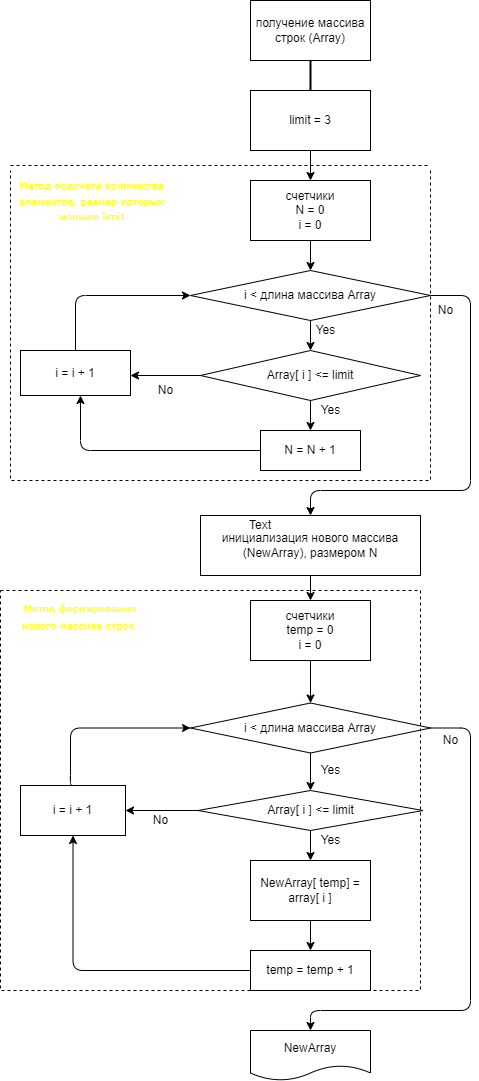

The diagram above was exported from draw.io. Its source (the exported page's mxGraphModel, read from the mxfile embedded in the PNG):
<mxGraphModel dx="584" dy="357" grid="1" gridSize="10" guides="1" tooltips="1" connect="1" arrows="1" fold="1" page="1" pageScale="1" pageWidth="827" pageHeight="1169" math="0" shadow="0">
  <root>
    <mxCell id="0" />
    <mxCell id="1" parent="0" />
    <mxCell id="2" value="" style="shape=partialRectangle;whiteSpace=wrap;html=1;bottom=1;right=1;left=1;top=0;fillColor=none;routingCenterX=-0.5;dashed=1;fontFamily=Verdana;fontSize=13;fontColor=#FFFF33;strokeWidth=1;" vertex="1" parent="1">
      <mxGeometry x="40" y="180" width="420" height="310" as="geometry" />
    </mxCell>
    <mxCell id="3" value="получение массива строк (Array)" style="rounded=0;whiteSpace=wrap;html=1;" vertex="1" parent="1">
      <mxGeometry x="280" y="10" width="120" height="60" as="geometry" />
    </mxCell>
    <mxCell id="4" value="limit = 3" style="rounded=0;whiteSpace=wrap;html=1;" vertex="1" parent="1">
      <mxGeometry x="280" y="100" width="120" height="60" as="geometry" />
    </mxCell>
    <mxCell id="5" value="" style="edgeStyle=none;html=1;entryX=0.5;entryY=0;entryDx=0;entryDy=0;" edge="1" parent="1" source="6" target="7">
      <mxGeometry relative="1" as="geometry" />
    </mxCell>
    <mxCell id="6" value="счетчики&lt;br&gt;N = 0&lt;br&gt;i = 0" style="rounded=0;whiteSpace=wrap;html=1;" vertex="1" parent="1">
      <mxGeometry x="280" y="190" width="120" height="60" as="geometry" />
    </mxCell>
    <mxCell id="7" value="i &amp;lt; длина массива Array" style="rhombus;whiteSpace=wrap;html=1;" vertex="1" parent="1">
      <mxGeometry x="220" y="280" width="240" height="50" as="geometry" />
    </mxCell>
    <mxCell id="8" value="Array[ i ] &amp;lt;= limit" style="rhombus;whiteSpace=wrap;html=1;" vertex="1" parent="1">
      <mxGeometry x="230" y="360" width="220" height="50" as="geometry" />
    </mxCell>
    <mxCell id="9" style="edgeStyle=none;html=1;entryX=0.5;entryY=0;entryDx=0;entryDy=0;exitX=0.5;exitY=1;exitDx=0;exitDy=0;" edge="1" parent="1" source="8" target="10">
      <mxGeometry relative="1" as="geometry">
        <mxPoint x="340" y="420" as="targetPoint" />
        <mxPoint x="380" y="430" as="sourcePoint" />
      </mxGeometry>
    </mxCell>
    <mxCell id="10" value="N = N + 1" style="rounded=0;whiteSpace=wrap;html=1;" vertex="1" parent="1">
      <mxGeometry x="290" y="440" width="100" height="40" as="geometry" />
    </mxCell>
    <mxCell id="11" style="edgeStyle=none;html=1;entryX=0;entryY=0.5;entryDx=0;entryDy=0;" edge="1" parent="1" source="12" target="7">
      <mxGeometry relative="1" as="geometry">
        <mxPoint x="105" y="220" as="targetPoint" />
        <Array as="points">
          <mxPoint x="105" y="305" />
        </Array>
      </mxGeometry>
    </mxCell>
    <mxCell id="12" value="i = i + 1" style="rounded=0;whiteSpace=wrap;html=1;" vertex="1" parent="1">
      <mxGeometry x="50" y="360" width="110" height="45" as="geometry" />
    </mxCell>
    <mxCell id="13" value="инициализация нового массива (NewArray), размером N" style="rounded=0;whiteSpace=wrap;html=1;" vertex="1" parent="1">
      <mxGeometry x="230" y="525" width="220" height="60" as="geometry" />
    </mxCell>
    <mxCell id="14" value="" style="line;strokeWidth=2;direction=south;html=1;" vertex="1" parent="1">
      <mxGeometry x="335" y="70" width="10" height="30" as="geometry" />
    </mxCell>
    <mxCell id="15" value="" style="endArrow=classic;html=1;exitX=0.5;exitY=1;exitDx=0;exitDy=0;entryX=0.5;entryY=0;entryDx=0;entryDy=0;" edge="1" parent="1" source="4" target="6">
      <mxGeometry width="50" height="50" relative="1" as="geometry">
        <mxPoint x="300" y="190" as="sourcePoint" />
        <mxPoint x="350" y="140" as="targetPoint" />
      </mxGeometry>
    </mxCell>
    <mxCell id="16" value="" style="edgeStyle=none;html=1;exitX=0.5;exitY=1;exitDx=0;exitDy=0;" edge="1" parent="1" source="7">
      <mxGeometry relative="1" as="geometry">
        <mxPoint x="340" y="340" as="sourcePoint" />
        <mxPoint x="340" y="360" as="targetPoint" />
      </mxGeometry>
    </mxCell>
    <mxCell id="17" style="edgeStyle=none;html=1;exitX=0;exitY=0.5;exitDx=0;exitDy=0;" edge="1" parent="1" source="8">
      <mxGeometry relative="1" as="geometry">
        <mxPoint x="160" y="385" as="targetPoint" />
        <mxPoint x="200" y="380" as="sourcePoint" />
        <Array as="points" />
      </mxGeometry>
    </mxCell>
    <mxCell id="18" value="Yes" style="text;html=1;align=center;verticalAlign=middle;resizable=0;points=[];autosize=1;strokeColor=none;fillColor=none;" vertex="1" parent="1">
      <mxGeometry x="335" y="330" width="40" height="20" as="geometry" />
    </mxCell>
    <mxCell id="19" value="Yes" style="text;html=1;align=center;verticalAlign=middle;resizable=0;points=[];autosize=1;strokeColor=none;fillColor=none;" vertex="1" parent="1">
      <mxGeometry x="340" y="410" width="40" height="20" as="geometry" />
    </mxCell>
    <mxCell id="20" value="No" style="text;html=1;align=center;verticalAlign=middle;resizable=0;points=[];autosize=1;strokeColor=none;fillColor=none;" vertex="1" parent="1">
      <mxGeometry x="180" y="390" width="30" height="20" as="geometry" />
    </mxCell>
    <mxCell id="21" value="No" style="text;html=1;align=center;verticalAlign=middle;resizable=0;points=[];autosize=1;strokeColor=none;fillColor=none;" vertex="1" parent="1">
      <mxGeometry x="460" y="310" width="30" height="20" as="geometry" />
    </mxCell>
    <mxCell id="22" value="" style="edgeStyle=segmentEdgeStyle;endArrow=classic;html=1;entryX=0.5;entryY=0;entryDx=0;entryDy=0;exitX=1;exitY=0.5;exitDx=0;exitDy=0;" edge="1" parent="1" source="7" target="13">
      <mxGeometry width="50" height="50" relative="1" as="geometry">
        <mxPoint x="460" y="310" as="sourcePoint" />
        <mxPoint x="340" y="520" as="targetPoint" />
        <Array as="points">
          <mxPoint x="500" y="305" />
          <mxPoint x="500" y="500" />
          <mxPoint x="340" y="500" />
        </Array>
      </mxGeometry>
    </mxCell>
    <mxCell id="23" value="счетчики&lt;br&gt;temp = 0&lt;br&gt;i = 0" style="rounded=0;whiteSpace=wrap;html=1;" vertex="1" parent="1">
      <mxGeometry x="280" y="610" width="120" height="60" as="geometry" />
    </mxCell>
    <mxCell id="24" value="i &amp;lt; длина массива Array" style="rhombus;whiteSpace=wrap;html=1;" vertex="1" parent="1">
      <mxGeometry x="220" y="712.5" width="240" height="50" as="geometry" />
    </mxCell>
    <mxCell id="25" value="Array[ i ] &amp;lt;= limit" style="rhombus;whiteSpace=wrap;html=1;" vertex="1" parent="1">
      <mxGeometry x="227.5" y="800" width="225" height="40" as="geometry" />
    </mxCell>
    <mxCell id="26" value="NewArray[ temp] = array[ i ]" style="rounded=0;whiteSpace=wrap;html=1;" vertex="1" parent="1">
      <mxGeometry x="280" y="870" width="120" height="60" as="geometry" />
    </mxCell>
    <mxCell id="27" value="temp = temp + 1" style="rounded=0;whiteSpace=wrap;html=1;" vertex="1" parent="1">
      <mxGeometry x="280" y="960" width="120" height="40" as="geometry" />
    </mxCell>
    <mxCell id="28" value="NewArray" style="shape=document;whiteSpace=wrap;html=1;boundedLbl=1;" vertex="1" parent="1">
      <mxGeometry x="280" y="1040" width="120" height="50" as="geometry" />
    </mxCell>
    <mxCell id="29" value="i = i + 1" style="rounded=0;whiteSpace=wrap;html=1;" vertex="1" parent="1">
      <mxGeometry x="50" y="795" width="105" height="50" as="geometry" />
    </mxCell>
    <mxCell id="30" value="" style="endArrow=classic;html=1;exitX=0.5;exitY=1;exitDx=0;exitDy=0;entryX=0.5;entryY=0;entryDx=0;entryDy=0;" edge="1" parent="1" source="13" target="23">
      <mxGeometry width="50" height="50" relative="1" as="geometry">
        <mxPoint x="280" y="600" as="sourcePoint" />
        <mxPoint x="330" y="550" as="targetPoint" />
      </mxGeometry>
    </mxCell>
    <mxCell id="31" value="" style="endArrow=classic;html=1;exitX=0.5;exitY=1;exitDx=0;exitDy=0;entryX=0.5;entryY=0;entryDx=0;entryDy=0;" edge="1" parent="1" source="23" target="24">
      <mxGeometry width="50" height="50" relative="1" as="geometry">
        <mxPoint x="280" y="800" as="sourcePoint" />
        <mxPoint x="330" y="750" as="targetPoint" />
      </mxGeometry>
    </mxCell>
    <mxCell id="32" value="" style="endArrow=classic;html=1;exitX=0.5;exitY=1;exitDx=0;exitDy=0;entryX=0.5;entryY=0;entryDx=0;entryDy=0;" edge="1" parent="1" source="24" target="25">
      <mxGeometry width="50" height="50" relative="1" as="geometry">
        <mxPoint x="280" y="870" as="sourcePoint" />
        <mxPoint x="330" y="820" as="targetPoint" />
      </mxGeometry>
    </mxCell>
    <mxCell id="33" value="" style="endArrow=classic;html=1;exitX=0.5;exitY=1;exitDx=0;exitDy=0;entryX=0.5;entryY=0;entryDx=0;entryDy=0;" edge="1" parent="1" source="25" target="26">
      <mxGeometry width="50" height="50" relative="1" as="geometry">
        <mxPoint x="280" y="940" as="sourcePoint" />
        <mxPoint x="330" y="890" as="targetPoint" />
      </mxGeometry>
    </mxCell>
    <mxCell id="34" value="" style="endArrow=classic;html=1;exitX=0.5;exitY=1;exitDx=0;exitDy=0;entryX=0.5;entryY=0;entryDx=0;entryDy=0;" edge="1" parent="1" source="26" target="27">
      <mxGeometry width="50" height="50" relative="1" as="geometry">
        <mxPoint x="280" y="1070" as="sourcePoint" />
        <mxPoint x="330" y="1020" as="targetPoint" />
      </mxGeometry>
    </mxCell>
    <mxCell id="35" value="" style="endArrow=classic;html=1;entryX=1;entryY=0.5;entryDx=0;entryDy=0;exitX=0;exitY=0.5;exitDx=0;exitDy=0;" edge="1" parent="1" source="25" target="29">
      <mxGeometry width="50" height="50" relative="1" as="geometry">
        <mxPoint x="190" y="870" as="sourcePoint" />
        <mxPoint x="240" y="820" as="targetPoint" />
      </mxGeometry>
    </mxCell>
    <mxCell id="36" value="" style="edgeStyle=segmentEdgeStyle;endArrow=classic;html=1;entryX=0;entryY=0.5;entryDx=0;entryDy=0;exitX=0.5;exitY=0;exitDx=0;exitDy=0;" edge="1" parent="1" source="29" target="24">
      <mxGeometry width="50" height="50" relative="1" as="geometry">
        <mxPoint x="80" y="800" as="sourcePoint" />
        <mxPoint x="240" y="690" as="targetPoint" />
        <Array as="points">
          <mxPoint x="100" y="795" />
          <mxPoint x="100" y="737" />
        </Array>
      </mxGeometry>
    </mxCell>
    <mxCell id="37" value="No" style="text;html=1;align=center;verticalAlign=middle;resizable=0;points=[];autosize=1;strokeColor=none;fillColor=none;" vertex="1" parent="1">
      <mxGeometry x="175" y="820" width="30" height="20" as="geometry" />
    </mxCell>
    <mxCell id="38" value="Yes" style="text;html=1;align=center;verticalAlign=middle;resizable=0;points=[];autosize=1;strokeColor=none;fillColor=none;" vertex="1" parent="1">
      <mxGeometry x="340" y="770" width="40" height="20" as="geometry" />
    </mxCell>
    <mxCell id="39" value="Yes" style="text;html=1;align=center;verticalAlign=middle;resizable=0;points=[];autosize=1;strokeColor=none;fillColor=none;" vertex="1" parent="1">
      <mxGeometry x="340" y="840" width="40" height="20" as="geometry" />
    </mxCell>
    <mxCell id="40" value="" style="edgeStyle=segmentEdgeStyle;endArrow=classic;html=1;entryX=0.5;entryY=1;entryDx=0;entryDy=0;exitX=0;exitY=0.5;exitDx=0;exitDy=0;" edge="1" parent="1" source="27" target="29">
      <mxGeometry width="50" height="50" relative="1" as="geometry">
        <mxPoint x="270" y="980" as="sourcePoint" />
        <mxPoint x="80" y="850" as="targetPoint" />
        <Array as="points">
          <mxPoint x="102" y="980" />
        </Array>
      </mxGeometry>
    </mxCell>
    <mxCell id="41" value="" style="edgeStyle=segmentEdgeStyle;endArrow=classic;html=1;exitX=1;exitY=0.5;exitDx=0;exitDy=0;entryX=0.5;entryY=0;entryDx=0;entryDy=0;" edge="1" parent="1" source="24" target="28">
      <mxGeometry width="50" height="50" relative="1" as="geometry">
        <mxPoint x="300" y="1020" as="sourcePoint" />
        <mxPoint x="350" y="970" as="targetPoint" />
        <Array as="points">
          <mxPoint x="500" y="737" />
          <mxPoint x="500" y="1020" />
          <mxPoint x="340" y="1020" />
        </Array>
      </mxGeometry>
    </mxCell>
    <mxCell id="42" value="No" style="text;html=1;align=center;verticalAlign=middle;resizable=0;points=[];autosize=1;strokeColor=none;fillColor=none;" vertex="1" parent="1">
      <mxGeometry x="465" y="740" width="30" height="20" as="geometry" />
    </mxCell>
    <mxCell id="43" value="" style="shape=partialRectangle;whiteSpace=wrap;html=1;bottom=1;right=1;left=1;top=0;fillColor=none;routingCenterX=-0.5;dashed=1;" vertex="1" parent="1">
      <mxGeometry x="30" y="600" width="420" height="400" as="geometry" />
    </mxCell>
    <mxCell id="44" value="" style="endArrow=none;html=1;exitX=0;exitY=0;exitDx=0;exitDy=0;entryX=1;entryY=0;entryDx=0;entryDy=0;dashed=1;" edge="1" parent="1" source="43" target="43">
      <mxGeometry width="50" height="50" relative="1" as="geometry">
        <mxPoint x="260" y="440" as="sourcePoint" />
        <mxPoint x="310" y="390" as="targetPoint" />
      </mxGeometry>
    </mxCell>
    <mxCell id="45" value="Text" style="text;html=1;strokeColor=none;fillColor=none;align=center;verticalAlign=middle;whiteSpace=wrap;rounded=0;dashed=1;" vertex="1" parent="1">
      <mxGeometry x="260" y="520" width="60" height="30" as="geometry" />
    </mxCell>
    <mxCell id="46" value="&lt;font style=&quot;font-size: 10px&quot;&gt;&lt;font style=&quot;font-size: 10px&quot; color=&quot;#ffff33&quot;&gt;Метод формирования&lt;br&gt;нового массива строк&lt;/font&gt;&amp;nbsp;&lt;/font&gt;" style="text;html=1;strokeColor=none;fillColor=none;align=center;verticalAlign=middle;whiteSpace=wrap;rounded=0;dashed=1;fontFamily=Verdana;fontSize=14;" vertex="1" parent="1">
      <mxGeometry x="37.5" y="600" width="142.5" height="50" as="geometry" />
    </mxCell>
    <mxCell id="47" value="" style="line;strokeWidth=1;html=1;dashed=1;fontFamily=Verdana;fontSize=13;fontColor=#FFFF33;" vertex="1" parent="1">
      <mxGeometry x="40" y="170" width="420" height="10" as="geometry" />
    </mxCell>
    <mxCell id="48" value="&lt;font style=&quot;font-size: 10px&quot;&gt;Метод подсчета количества элементов, размер которых меньше limit&lt;/font&gt;" style="text;html=1;strokeColor=none;fillColor=none;align=center;verticalAlign=middle;whiteSpace=wrap;rounded=0;dashed=1;fontFamily=Verdana;fontSize=13;fontColor=#FFFF33;" vertex="1" parent="1">
      <mxGeometry x="40" y="190" width="162.5" height="40" as="geometry" />
    </mxCell>
    <mxCell id="49" value="" style="edgeStyle=segmentEdgeStyle;endArrow=classic;html=1;fontFamily=Verdana;fontSize=10;fontColor=#FFFF33;exitX=0;exitY=0.5;exitDx=0;exitDy=0;" edge="1" parent="1" source="10">
      <mxGeometry width="50" height="50" relative="1" as="geometry">
        <mxPoint x="60" y="455" as="sourcePoint" />
        <mxPoint x="110" y="405" as="targetPoint" />
      </mxGeometry>
    </mxCell>
  </root>
</mxGraphModel>